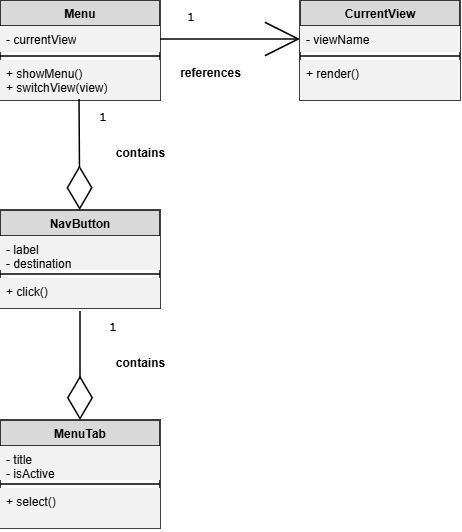

The diagram above was exported from draw.io. Its source (the exported page's mxGraphModel, read from the mxfile embedded in the PNG):
<mxGraphModel dx="452" dy="742" grid="1" gridSize="10" guides="1" tooltips="1" connect="1" arrows="1" fold="1" page="1" pageScale="1" pageWidth="827" pageHeight="1169" math="0" shadow="0">
  <root>
    <mxCell id="WIyWlLk6GJQsqaUBKTNV-0" />
    <mxCell id="WIyWlLk6GJQsqaUBKTNV-1" parent="WIyWlLk6GJQsqaUBKTNV-0" />
    <mxCell id="_xov5AUyJqp-fpn93aSw-4" parent="WIyWlLk6GJQsqaUBKTNV-1" style="swimlane;fontStyle=1;align=center;verticalAlign=top;childLayout=stackLayout;horizontal=1;startSize=26;horizontalStack=0;resizeParent=1;resizeParentMax=0;resizeLast=0;collapsible=1;marginBottom=0;whiteSpace=wrap;html=1;strokeWidth=1.5;fillColor=#D9D9D9;" value="Menu" vertex="1">
      <mxGeometry height="100" width="160" x="40" y="40" as="geometry" />
    </mxCell>
    <mxCell id="_xov5AUyJqp-fpn93aSw-5" parent="_xov5AUyJqp-fpn93aSw-4" style="text;strokeColor=none;fillColor=light-dark(#F2F2F2,#FFFFFF);align=left;verticalAlign=top;spacingLeft=4;spacingRight=4;overflow=hidden;rotatable=0;points=[[0,0.5],[1,0.5]];portConstraint=eastwest;whiteSpace=wrap;html=1;strokeWidth=1.5;" value="- currentView" vertex="1">
      <mxGeometry height="26" width="160" y="26" as="geometry" />
    </mxCell>
    <mxCell id="_xov5AUyJqp-fpn93aSw-6" parent="_xov5AUyJqp-fpn93aSw-4" style="line;strokeWidth=1.5;fillColor=none;align=left;verticalAlign=middle;spacingTop=-1;spacingLeft=3;spacingRight=3;rotatable=0;labelPosition=right;points=[];portConstraint=eastwest;strokeColor=inherit;" value="" vertex="1">
      <mxGeometry height="8" width="160" y="52" as="geometry" />
    </mxCell>
    <mxCell id="_xov5AUyJqp-fpn93aSw-7" parent="_xov5AUyJqp-fpn93aSw-4" style="text;strokeColor=none;fillColor=light-dark(#F2F2F2,#FFFFFF);align=left;verticalAlign=top;spacingLeft=4;spacingRight=4;overflow=hidden;rotatable=0;points=[[0,0.5],[1,0.5]];portConstraint=eastwest;whiteSpace=wrap;html=1;strokeWidth=1.5;" value="+ showMenu()&lt;div&gt;+ switchView(view)&lt;/div&gt;" vertex="1">
      <mxGeometry height="40" width="160" y="60" as="geometry" />
    </mxCell>
    <mxCell id="_xov5AUyJqp-fpn93aSw-8" parent="WIyWlLk6GJQsqaUBKTNV-1" style="swimlane;fontStyle=1;align=center;verticalAlign=top;childLayout=stackLayout;horizontal=1;startSize=26;horizontalStack=0;resizeParent=1;resizeParentMax=0;resizeLast=0;collapsible=1;marginBottom=0;whiteSpace=wrap;html=1;strokeWidth=1.5;fillColor=#D9D9D9;" value="NavButton" vertex="1">
      <mxGeometry height="98" width="160" x="40" y="250" as="geometry" />
    </mxCell>
    <mxCell id="_xov5AUyJqp-fpn93aSw-9" parent="_xov5AUyJqp-fpn93aSw-8" style="text;strokeColor=none;fillColor=light-dark(#F2F2F2,#FFFFFF);align=left;verticalAlign=top;spacingLeft=4;spacingRight=4;overflow=hidden;rotatable=0;points=[[0,0.5],[1,0.5]];portConstraint=eastwest;whiteSpace=wrap;html=1;strokeWidth=1.5;" value="- label&lt;div&gt;- destination&lt;/div&gt;" vertex="1">
      <mxGeometry height="34" width="160" y="26" as="geometry" />
    </mxCell>
    <mxCell id="_xov5AUyJqp-fpn93aSw-10" parent="_xov5AUyJqp-fpn93aSw-8" style="line;strokeWidth=1.5;fillColor=none;align=left;verticalAlign=middle;spacingTop=-1;spacingLeft=3;spacingRight=3;rotatable=0;labelPosition=right;points=[];portConstraint=eastwest;strokeColor=inherit;" value="" vertex="1">
      <mxGeometry height="8" width="160" y="60" as="geometry" />
    </mxCell>
    <mxCell id="_xov5AUyJqp-fpn93aSw-11" parent="_xov5AUyJqp-fpn93aSw-8" style="text;strokeColor=none;fillColor=light-dark(#F2F2F2,#FFFFFF);align=left;verticalAlign=top;spacingLeft=4;spacingRight=4;overflow=hidden;rotatable=0;points=[[0,0.5],[1,0.5]];portConstraint=eastwest;whiteSpace=wrap;html=1;strokeWidth=1.5;" value="+ click()" vertex="1">
      <mxGeometry height="30" width="160" y="68" as="geometry" />
    </mxCell>
    <mxCell id="_xov5AUyJqp-fpn93aSw-12" parent="WIyWlLk6GJQsqaUBKTNV-1" style="swimlane;fontStyle=1;align=center;verticalAlign=top;childLayout=stackLayout;horizontal=1;startSize=26;horizontalStack=0;resizeParent=1;resizeParentMax=0;resizeLast=0;collapsible=1;marginBottom=0;whiteSpace=wrap;html=1;strokeWidth=1.5;fillColor=#D9D9D9;" value="MenuTab" vertex="1">
      <mxGeometry height="108" width="160" x="40" y="460" as="geometry" />
    </mxCell>
    <mxCell id="_xov5AUyJqp-fpn93aSw-13" parent="_xov5AUyJqp-fpn93aSw-12" style="text;strokeColor=none;fillColor=light-dark(#F2F2F2,#FFFFFF);align=left;verticalAlign=top;spacingLeft=4;spacingRight=4;overflow=hidden;rotatable=0;points=[[0,0.5],[1,0.5]];portConstraint=eastwest;whiteSpace=wrap;html=1;strokeWidth=1.5;" value="- title&lt;div&gt;- isActive&lt;/div&gt;" vertex="1">
      <mxGeometry height="34" width="160" y="26" as="geometry" />
    </mxCell>
    <mxCell id="_xov5AUyJqp-fpn93aSw-14" parent="_xov5AUyJqp-fpn93aSw-12" style="line;strokeWidth=1.5;fillColor=none;align=left;verticalAlign=middle;spacingTop=-1;spacingLeft=3;spacingRight=3;rotatable=0;labelPosition=right;points=[];portConstraint=eastwest;strokeColor=inherit;" value="" vertex="1">
      <mxGeometry height="8" width="160" y="60" as="geometry" />
    </mxCell>
    <mxCell id="_xov5AUyJqp-fpn93aSw-15" parent="_xov5AUyJqp-fpn93aSw-12" style="text;strokeColor=none;fillColor=light-dark(#F2F2F2,#FFFFFF);align=left;verticalAlign=top;spacingLeft=4;spacingRight=4;overflow=hidden;rotatable=0;points=[[0,0.5],[1,0.5]];portConstraint=eastwest;whiteSpace=wrap;html=1;strokeWidth=1.5;" value="+ select()" vertex="1">
      <mxGeometry height="40" width="160" y="68" as="geometry" />
    </mxCell>
    <mxCell id="_xov5AUyJqp-fpn93aSw-16" parent="WIyWlLk6GJQsqaUBKTNV-1" style="swimlane;fontStyle=1;align=center;verticalAlign=top;childLayout=stackLayout;horizontal=1;startSize=26;horizontalStack=0;resizeParent=1;resizeParentMax=0;resizeLast=0;collapsible=1;marginBottom=0;whiteSpace=wrap;html=1;strokeWidth=1.5;fillColor=#D9D9D9;" value="CurrentView" vertex="1">
      <mxGeometry height="100" width="160" x="340" y="40" as="geometry" />
    </mxCell>
    <mxCell id="_xov5AUyJqp-fpn93aSw-17" parent="_xov5AUyJqp-fpn93aSw-16" style="text;strokeColor=none;fillColor=light-dark(#F2F2F2,#FFFFFF);align=left;verticalAlign=top;spacingLeft=4;spacingRight=4;overflow=hidden;rotatable=0;points=[[0,0.5],[1,0.5]];portConstraint=eastwest;whiteSpace=wrap;html=1;strokeWidth=1.5;" value="- viewName" vertex="1">
      <mxGeometry height="26" width="160" y="26" as="geometry" />
    </mxCell>
    <mxCell id="_xov5AUyJqp-fpn93aSw-18" parent="_xov5AUyJqp-fpn93aSw-16" style="line;strokeWidth=1.5;fillColor=none;align=left;verticalAlign=middle;spacingTop=-1;spacingLeft=3;spacingRight=3;rotatable=0;labelPosition=right;points=[];portConstraint=eastwest;strokeColor=inherit;" value="" vertex="1">
      <mxGeometry height="8" width="160" y="52" as="geometry" />
    </mxCell>
    <mxCell id="_xov5AUyJqp-fpn93aSw-19" parent="_xov5AUyJqp-fpn93aSw-16" style="text;strokeColor=none;fillColor=light-dark(#F2F2F2,#FFFFFF);align=left;verticalAlign=top;spacingLeft=4;spacingRight=4;overflow=hidden;rotatable=0;points=[[0,0.5],[1,0.5]];portConstraint=eastwest;whiteSpace=wrap;html=1;strokeWidth=1.5;" value="+ render()" vertex="1">
      <mxGeometry height="40" width="160" y="60" as="geometry" />
    </mxCell>
    <mxCell id="_xov5AUyJqp-fpn93aSw-20" edge="1" parent="WIyWlLk6GJQsqaUBKTNV-1" source="_xov5AUyJqp-fpn93aSw-8" style="endArrow=none;html=1;endSize=12;startArrow=diamondThin;startSize=40;startFill=0;align=left;verticalAlign=bottom;rounded=0;endFill=0;strokeWidth=1.5;entryX=0.494;entryY=0.975;entryDx=0;entryDy=0;entryPerimeter=0;" target="_xov5AUyJqp-fpn93aSw-7" value="">
      <mxGeometry relative="1" x="-1" y="3" as="geometry">
        <mxPoint x="220" y="509" as="sourcePoint" />
        <mxPoint x="380" y="520" as="targetPoint" />
      </mxGeometry>
    </mxCell>
    <mxCell id="_xov5AUyJqp-fpn93aSw-21" parent="WIyWlLk6GJQsqaUBKTNV-1" style="text;html=1;whiteSpace=wrap;strokeColor=none;fillColor=none;align=center;verticalAlign=middle;rounded=0;strokeWidth=1.5;" value="&lt;font face=&quot;Courier New&quot;&gt;&lt;b&gt;1&lt;/b&gt;&lt;/font&gt;" vertex="1">
      <mxGeometry height="14" width="26" x="130" y="150" as="geometry" />
    </mxCell>
    <mxCell id="_xov5AUyJqp-fpn93aSw-23" edge="1" parent="WIyWlLk6GJQsqaUBKTNV-1" source="_xov5AUyJqp-fpn93aSw-12" style="endArrow=none;html=1;endSize=12;startArrow=diamondThin;startSize=40;startFill=0;align=left;verticalAlign=bottom;rounded=0;endFill=0;strokeWidth=1.5;entryX=0.5;entryY=1.1;entryDx=0;entryDy=0;entryPerimeter=0;exitX=0.5;exitY=0;exitDx=0;exitDy=0;" target="_xov5AUyJqp-fpn93aSw-11" value="">
      <mxGeometry relative="1" x="-1" y="3" as="geometry">
        <mxPoint x="111" y="521" as="sourcePoint" />
        <mxPoint x="110" y="410" as="targetPoint" />
      </mxGeometry>
    </mxCell>
    <mxCell id="_xov5AUyJqp-fpn93aSw-24" parent="WIyWlLk6GJQsqaUBKTNV-1" style="text;html=1;whiteSpace=wrap;strokeColor=none;fillColor=none;align=center;verticalAlign=middle;rounded=0;strokeWidth=1.5;" value="&lt;font face=&quot;Courier New&quot;&gt;&lt;b&gt;1&lt;/b&gt;&lt;/font&gt;" vertex="1">
      <mxGeometry height="14" width="26" x="140" y="360" as="geometry" />
    </mxCell>
    <mxCell id="_xov5AUyJqp-fpn93aSw-25" edge="1" parent="WIyWlLk6GJQsqaUBKTNV-1" source="_xov5AUyJqp-fpn93aSw-5" style="endArrow=open;endFill=1;endSize=32;html=1;rounded=0;strokeWidth=1.5;exitX=1;exitY=0.5;exitDx=0;exitDy=0;entryX=0;entryY=0.5;entryDx=0;entryDy=0;" target="_xov5AUyJqp-fpn93aSw-17" value="">
      <mxGeometry relative="1" width="160" as="geometry">
        <mxPoint x="251" y="512" as="sourcePoint" />
        <mxPoint x="300" y="520" as="targetPoint" />
      </mxGeometry>
    </mxCell>
    <mxCell id="_xov5AUyJqp-fpn93aSw-26" parent="WIyWlLk6GJQsqaUBKTNV-1" style="text;html=1;whiteSpace=wrap;strokeColor=none;fillColor=none;align=center;verticalAlign=middle;rounded=0;strokeWidth=1.5;" value="&lt;font face=&quot;Courier New&quot;&gt;&lt;b&gt;1&lt;/b&gt;&lt;/font&gt;" vertex="1">
      <mxGeometry height="14" width="42" x="210" y="50" as="geometry" />
    </mxCell>
    <mxCell id="_xov5AUyJqp-fpn93aSw-28" parent="WIyWlLk6GJQsqaUBKTNV-1" style="text;align=center;fontStyle=1;verticalAlign=middle;spacingLeft=3;spacingRight=3;strokeColor=none;rotatable=0;points=[[0,0.5],[1,0.5]];portConstraint=eastwest;html=1;strokeWidth=1.5;" value="contains" vertex="1">
      <mxGeometry height="26" width="80" x="140" y="180" as="geometry" />
    </mxCell>
    <mxCell id="_xov5AUyJqp-fpn93aSw-29" parent="WIyWlLk6GJQsqaUBKTNV-1" style="text;align=center;fontStyle=1;verticalAlign=middle;spacingLeft=3;spacingRight=3;strokeColor=none;rotatable=0;points=[[0,0.5],[1,0.5]];portConstraint=eastwest;html=1;strokeWidth=1.5;" value="contains" vertex="1">
      <mxGeometry height="26" width="80" x="140" y="390" as="geometry" />
    </mxCell>
    <mxCell id="_xov5AUyJqp-fpn93aSw-30" parent="WIyWlLk6GJQsqaUBKTNV-1" style="text;align=center;fontStyle=1;verticalAlign=middle;spacingLeft=3;spacingRight=3;strokeColor=none;rotatable=0;points=[[0,0.5],[1,0.5]];portConstraint=eastwest;html=1;strokeWidth=1.5;" value="references" vertex="1">
      <mxGeometry height="26" width="80" x="210" y="100" as="geometry" />
    </mxCell>
  </root>
</mxGraphModel>